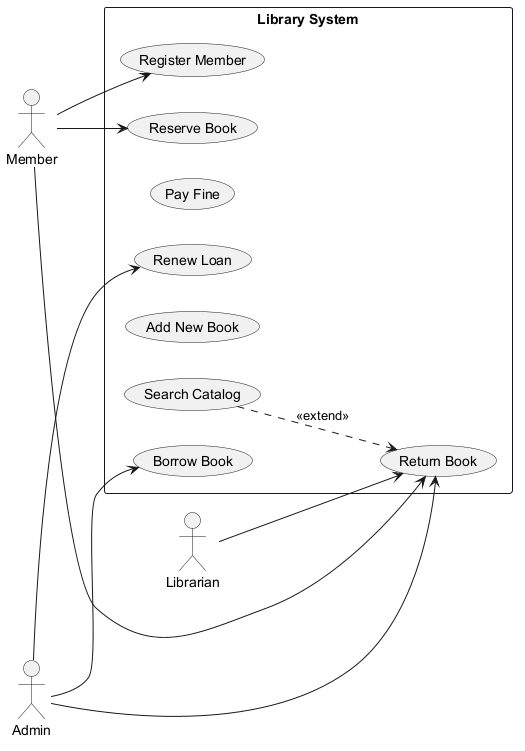

The diagram above was rendered by PlantUML. Its source (embedded in the PNG):
@startuml
skinparam backgroundColor #FFFFFF
skinparam classBackgroundColor #E8F4FA
skinparam classBorderColor #2C7DA0
left to right direction
actor "Admin" as A
actor "Librarian" as L
actor "Member" as M
rectangle "Library System" {
  usecase "Reserve Book" as UC_ReserveBook
  usecase "Renew Loan" as UC_RenewLoan
  usecase "Pay Fine" as UC_PayFine
  usecase "Register Member" as UC_RegisterMember
  usecase "Add New Book" as UC_AddNewBook
  usecase "Return Book" as UC_ReturnBook
  usecase "Search Catalog" as UC_SearchCatalog
  usecase "Borrow Book" as UC_BorrowBook
}
A --> UC_BorrowBook
A --> UC_ReturnBook
A --> UC_RenewLoan
L --> UC_ReturnBook
M --> UC_ReturnBook
M --> UC_RegisterMember
M --> UC_ReserveBook
UC_SearchCatalog ..> UC_ReturnBook : <<extend>>
@enduml